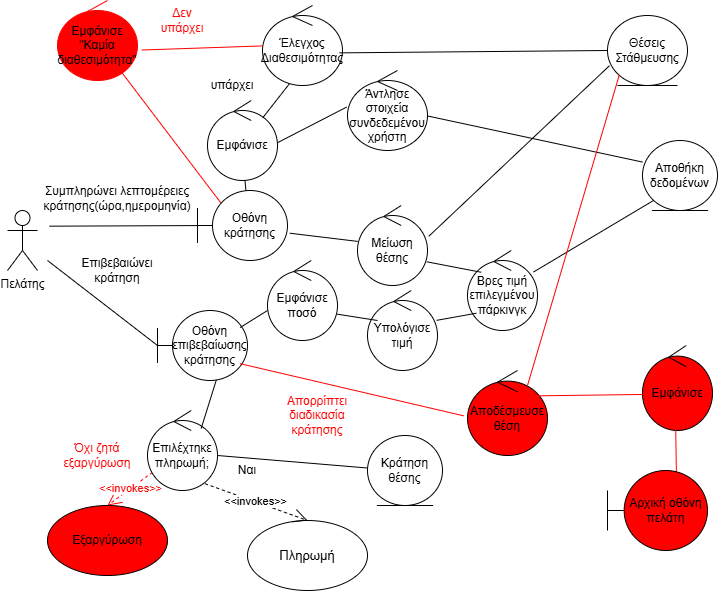

The diagram above was exported from draw.io. Its source (the exported page's mxGraphModel, read from the mxfile embedded in the PNG):
<mxGraphModel dx="772" dy="1606" grid="1" gridSize="10" guides="1" tooltips="1" connect="1" arrows="1" fold="1" page="1" pageScale="1" pageWidth="827" pageHeight="1169" math="0" shadow="0">
  <root>
    <mxCell id="0" />
    <mxCell id="1" parent="0" />
    <mxCell id="YBT8vIHj6tRnl4BFTiuE-1" value="Πελάτης" style="shape=umlActor;verticalLabelPosition=bottom;verticalAlign=top;html=1;" parent="1" vertex="1">
      <mxGeometry x="50" y="160" width="30" height="60" as="geometry" />
    </mxCell>
    <mxCell id="YBT8vIHj6tRnl4BFTiuE-7" value="" style="endArrow=none;html=1;rounded=0;entryX=0.009;entryY=0.501;entryDx=0;entryDy=0;entryPerimeter=0;" parent="1" target="YBT8vIHj6tRnl4BFTiuE-8" edge="1">
      <mxGeometry width="50" height="50" relative="1" as="geometry">
        <mxPoint x="91.85" y="175.68" as="sourcePoint" />
        <mxPoint x="228.15999999999994" y="174.3200000000001" as="targetPoint" />
      </mxGeometry>
    </mxCell>
    <mxCell id="YBT8vIHj6tRnl4BFTiuE-8" value="Οθόνη κράτησης" style="shape=umlBoundary;whiteSpace=wrap;html=1;" parent="1" vertex="1">
      <mxGeometry x="240" y="140" width="90" height="70" as="geometry" />
    </mxCell>
    <mxCell id="YBT8vIHj6tRnl4BFTiuE-9" value="Εμφάνισε" style="ellipse;shape=umlControl;whiteSpace=wrap;html=1;" parent="1" vertex="1">
      <mxGeometry x="250" y="50" width="70" height="80" as="geometry" />
    </mxCell>
    <mxCell id="YBT8vIHj6tRnl4BFTiuE-10" value="" style="endArrow=none;html=1;rounded=0;exitX=0.79;exitY=0.215;exitDx=0;exitDy=0;exitPerimeter=0;entryX=0.339;entryY=0.975;entryDx=0;entryDy=0;entryPerimeter=0;" parent="1" source="YBT8vIHj6tRnl4BFTiuE-9" target="YBT8vIHj6tRnl4BFTiuE-11" edge="1">
      <mxGeometry width="50" height="50" relative="1" as="geometry">
        <mxPoint x="440" y="145" as="sourcePoint" />
        <mxPoint x="500" y="145" as="targetPoint" />
      </mxGeometry>
    </mxCell>
    <mxCell id="YBT8vIHj6tRnl4BFTiuE-11" value="Έλεγχος Διαθεσιμότητας" style="ellipse;shape=umlControl;whiteSpace=wrap;html=1;" parent="1" vertex="1">
      <mxGeometry x="305" y="-45" width="80" height="80" as="geometry" />
    </mxCell>
    <mxCell id="YBT8vIHj6tRnl4BFTiuE-12" value="Θέσεις Στάθμευσης" style="ellipse;shape=umlEntity;whiteSpace=wrap;html=1;" parent="1" vertex="1">
      <mxGeometry x="650" y="-35" width="80" height="70" as="geometry" />
    </mxCell>
    <mxCell id="YBT8vIHj6tRnl4BFTiuE-13" value="" style="endArrow=none;html=1;rounded=0;entryX=0;entryY=0.5;entryDx=0;entryDy=0;exitX=0.963;exitY=0.592;exitDx=0;exitDy=0;exitPerimeter=0;" parent="1" source="YBT8vIHj6tRnl4BFTiuE-11" target="YBT8vIHj6tRnl4BFTiuE-12" edge="1">
      <mxGeometry width="50" height="50" relative="1" as="geometry">
        <mxPoint x="600" y="165" as="sourcePoint" />
        <mxPoint x="650" y="115" as="targetPoint" />
      </mxGeometry>
    </mxCell>
    <mxCell id="YBT8vIHj6tRnl4BFTiuE-14" value="" style="endArrow=none;html=1;rounded=0;exitX=0.538;exitY=-0.002;exitDx=0;exitDy=0;exitPerimeter=0;" parent="1" source="YBT8vIHj6tRnl4BFTiuE-8" target="YBT8vIHj6tRnl4BFTiuE-9" edge="1">
      <mxGeometry width="50" height="50" relative="1" as="geometry">
        <mxPoint x="248" y="100" as="sourcePoint" />
        <mxPoint x="340" y="148" as="targetPoint" />
      </mxGeometry>
    </mxCell>
    <mxCell id="YBT8vIHj6tRnl4BFTiuE-16" value="" style="endArrow=none;html=1;rounded=0;exitX=0.004;exitY=0.505;exitDx=0;exitDy=0;exitPerimeter=0;fillColor=#000000;strokeColor=#FF0000;entryX=1.054;entryY=0.619;entryDx=0;entryDy=0;entryPerimeter=0;" parent="1" source="YBT8vIHj6tRnl4BFTiuE-11" target="YBT8vIHj6tRnl4BFTiuE-17" edge="1">
      <mxGeometry width="50" height="50" relative="1" as="geometry">
        <mxPoint x="570" y="115" as="sourcePoint" />
        <mxPoint x="620" y="65" as="targetPoint" />
      </mxGeometry>
    </mxCell>
    <mxCell id="YBT8vIHj6tRnl4BFTiuE-17" value="Εμφάνισε &quot;Καμία διαθεσιμότητα&quot;" style="ellipse;shape=umlControl;whiteSpace=wrap;html=1;strokeColor=#FF0000;fillColor=#FF0000;" parent="1" vertex="1">
      <mxGeometry x="100" y="-50" width="80" height="80" as="geometry" />
    </mxCell>
    <mxCell id="YBT8vIHj6tRnl4BFTiuE-19" value="Αποθήκη δεδομένων" style="ellipse;shape=umlEntity;whiteSpace=wrap;html=1;" parent="1" vertex="1">
      <mxGeometry x="685" y="90" width="75" height="70" as="geometry" />
    </mxCell>
    <mxCell id="YBT8vIHj6tRnl4BFTiuE-20" value="" style="endArrow=none;html=1;rounded=0;exitX=0;exitY=0.308;exitDx=0;exitDy=0;exitPerimeter=0;entryX=0.98;entryY=0.564;entryDx=0;entryDy=0;entryPerimeter=0;" parent="1" source="YBT8vIHj6tRnl4BFTiuE-19" target="YBT8vIHj6tRnl4BFTiuE-21" edge="1">
      <mxGeometry width="50" height="50" relative="1" as="geometry">
        <mxPoint x="660" y="300" as="sourcePoint" />
        <mxPoint x="670" y="280" as="targetPoint" />
      </mxGeometry>
    </mxCell>
    <mxCell id="YBT8vIHj6tRnl4BFTiuE-21" value="Άντλησε στοιχεία συνδεδεμένου&lt;div&gt;χρήστη&lt;/div&gt;" style="ellipse;shape=umlControl;whiteSpace=wrap;html=1;" parent="1" vertex="1">
      <mxGeometry x="390" y="20" width="80" height="80" as="geometry" />
    </mxCell>
    <mxCell id="YBT8vIHj6tRnl4BFTiuE-22" value="" style="endArrow=none;html=1;rounded=0;exitX=-0.012;exitY=0.458;exitDx=0;exitDy=0;exitPerimeter=0;entryX=1.01;entryY=0.523;entryDx=0;entryDy=0;entryPerimeter=0;" parent="1" source="YBT8vIHj6tRnl4BFTiuE-21" target="YBT8vIHj6tRnl4BFTiuE-9" edge="1">
      <mxGeometry width="50" height="50" relative="1" as="geometry">
        <mxPoint x="450" y="230" as="sourcePoint" />
        <mxPoint x="500" y="180" as="targetPoint" />
      </mxGeometry>
    </mxCell>
    <mxCell id="YBT8vIHj6tRnl4BFTiuE-23" value="" style="endArrow=none;html=1;rounded=0;entryX=0;entryY=0.5;entryDx=0;entryDy=0;entryPerimeter=0;" parent="1" target="YBT8vIHj6tRnl4BFTiuE-24" edge="1">
      <mxGeometry width="50" height="50" relative="1" as="geometry">
        <mxPoint x="90" y="210" as="sourcePoint" />
        <mxPoint x="180" y="260" as="targetPoint" />
      </mxGeometry>
    </mxCell>
    <mxCell id="YBT8vIHj6tRnl4BFTiuE-24" value="Οθόνη επιβεβαίωσης κράτησης" style="shape=umlBoundary;whiteSpace=wrap;html=1;" parent="1" vertex="1">
      <mxGeometry x="200" y="260" width="90" height="70" as="geometry" />
    </mxCell>
    <mxCell id="YBT8vIHj6tRnl4BFTiuE-26" value="&lt;font style=&quot;font-size: 13px;&quot;&gt;Πληρωμή&lt;/font&gt;" style="ellipse;whiteSpace=wrap;html=1;" parent="1" vertex="1">
      <mxGeometry x="290" y="470" width="120" height="70" as="geometry" />
    </mxCell>
    <mxCell id="YBT8vIHj6tRnl4BFTiuE-28" value="Εξαργύρωση" style="ellipse;whiteSpace=wrap;html=1;fillColor=#FF0000;" parent="1" vertex="1">
      <mxGeometry x="90" y="455" width="120" height="70" as="geometry" />
    </mxCell>
    <mxCell id="YBT8vIHj6tRnl4BFTiuE-30" value="" style="endArrow=none;html=1;rounded=0;entryX=0.025;entryY=0.717;entryDx=0;entryDy=0;entryPerimeter=0;exitX=1.018;exitY=0.385;exitDx=0;exitDy=0;exitPerimeter=0;" parent="1" source="YBT8vIHj6tRnl4BFTiuE-32" target="YBT8vIHj6tRnl4BFTiuE-12" edge="1">
      <mxGeometry width="50" height="50" relative="1" as="geometry">
        <mxPoint x="590" y="330" as="sourcePoint" />
        <mxPoint x="740" y="165" as="targetPoint" />
      </mxGeometry>
    </mxCell>
    <mxCell id="YBT8vIHj6tRnl4BFTiuE-31" value="" style="endArrow=none;html=1;rounded=0;exitX=0;exitY=1;exitDx=0;exitDy=0;" parent="1" source="YBT8vIHj6tRnl4BFTiuE-19" target="YBT8vIHj6tRnl4BFTiuE-33" edge="1">
      <mxGeometry width="50" height="50" relative="1" as="geometry">
        <mxPoint x="620" y="410" as="sourcePoint" />
        <mxPoint x="730" y="350" as="targetPoint" />
      </mxGeometry>
    </mxCell>
    <mxCell id="YBT8vIHj6tRnl4BFTiuE-32" value="Μείωση θέσης" style="ellipse;shape=umlControl;whiteSpace=wrap;html=1;" parent="1" vertex="1">
      <mxGeometry x="400" y="155" width="70" height="80" as="geometry" />
    </mxCell>
    <mxCell id="YBT8vIHj6tRnl4BFTiuE-33" value="Βρες τιμή επιλεγμένου πάρκινγκ" style="ellipse;shape=umlControl;whiteSpace=wrap;html=1;" parent="1" vertex="1">
      <mxGeometry x="510" y="200" width="70" height="80" as="geometry" />
    </mxCell>
    <mxCell id="YBT8vIHj6tRnl4BFTiuE-34" value="Υπολόγισε τιμή" style="ellipse;shape=umlControl;whiteSpace=wrap;html=1;" parent="1" vertex="1">
      <mxGeometry x="410" y="240" width="70" height="80" as="geometry" />
    </mxCell>
    <mxCell id="YBT8vIHj6tRnl4BFTiuE-35" value="Εμφάνισε ποσό" style="ellipse;shape=umlControl;whiteSpace=wrap;html=1;" parent="1" vertex="1">
      <mxGeometry x="310" y="210" width="70" height="80" as="geometry" />
    </mxCell>
    <mxCell id="YBT8vIHj6tRnl4BFTiuE-38" value="" style="endArrow=none;html=1;rounded=0;exitX=0.195;exitY=0.272;exitDx=0;exitDy=0;exitPerimeter=0;entryX=0.991;entryY=0.704;entryDx=0;entryDy=0;entryPerimeter=0;" parent="1" source="YBT8vIHj6tRnl4BFTiuE-33" target="YBT8vIHj6tRnl4BFTiuE-32" edge="1">
      <mxGeometry width="50" height="50" relative="1" as="geometry">
        <mxPoint x="480" y="335" as="sourcePoint" />
        <mxPoint x="450" y="210" as="targetPoint" />
      </mxGeometry>
    </mxCell>
    <mxCell id="YBT8vIHj6tRnl4BFTiuE-43" value="Αποδέσμευσε θέση" style="ellipse;shape=umlControl;whiteSpace=wrap;html=1;fillColor=#FF0000;" parent="1" vertex="1">
      <mxGeometry x="510" y="320" width="80" height="85" as="geometry" />
    </mxCell>
    <mxCell id="YBT8vIHj6tRnl4BFTiuE-44" value="Εμφάνισε" style="ellipse;shape=umlControl;whiteSpace=wrap;html=1;fillColor=#FF0000;" parent="1" vertex="1">
      <mxGeometry x="685" y="295" width="70" height="85" as="geometry" />
    </mxCell>
    <mxCell id="YBT8vIHj6tRnl4BFTiuE-46" value="" style="endArrow=none;html=1;rounded=0;entryX=0;entryY=1;entryDx=0;entryDy=0;exitX=0.75;exitY=0.176;exitDx=0;exitDy=0;exitPerimeter=0;strokeColor=#FF0000;" parent="1" source="YBT8vIHj6tRnl4BFTiuE-43" target="YBT8vIHj6tRnl4BFTiuE-12" edge="1">
      <mxGeometry width="50" height="50" relative="1" as="geometry">
        <mxPoint x="630" y="470" as="sourcePoint" />
        <mxPoint x="680" y="420" as="targetPoint" />
      </mxGeometry>
    </mxCell>
    <mxCell id="YBT8vIHj6tRnl4BFTiuE-47" value="" style="endArrow=none;html=1;rounded=0;entryX=0.014;entryY=0.576;entryDx=0;entryDy=0;entryPerimeter=0;strokeColor=#FF0000;exitX=0.867;exitY=0.298;exitDx=0;exitDy=0;exitPerimeter=0;" parent="1" source="YBT8vIHj6tRnl4BFTiuE-43" target="YBT8vIHj6tRnl4BFTiuE-44" edge="1">
      <mxGeometry width="50" height="50" relative="1" as="geometry">
        <mxPoint x="660" y="504" as="sourcePoint" />
        <mxPoint x="710" y="455" as="targetPoint" />
      </mxGeometry>
    </mxCell>
    <mxCell id="YBT8vIHj6tRnl4BFTiuE-49" value="" style="endArrow=none;html=1;rounded=0;entryX=0.474;entryY=0.962;entryDx=0;entryDy=0;entryPerimeter=0;strokeColor=#FF0000;exitX=0.689;exitY=0.034;exitDx=0;exitDy=0;exitPerimeter=0;" parent="1" source="YBT8vIHj6tRnl4BFTiuE-50" target="YBT8vIHj6tRnl4BFTiuE-44" edge="1">
      <mxGeometry width="50" height="50" relative="1" as="geometry">
        <mxPoint x="760" y="530" as="sourcePoint" />
        <mxPoint x="730" y="540" as="targetPoint" />
      </mxGeometry>
    </mxCell>
    <mxCell id="YBT8vIHj6tRnl4BFTiuE-50" value="Αρχική οθόνη πελάτη" style="shape=umlBoundary;whiteSpace=wrap;html=1;fillColor=#FF0000;strokeColor=#000000;" parent="1" vertex="1">
      <mxGeometry x="650" y="420" width="100" height="80" as="geometry" />
    </mxCell>
    <mxCell id="YBT8vIHj6tRnl4BFTiuE-51" value="Συμπληρώνει λεπτομέρειες κράτησης(ώρα,ημερομηνία)" style="text;html=1;align=center;verticalAlign=middle;whiteSpace=wrap;rounded=0;" parent="1" vertex="1">
      <mxGeometry x="120" y="135" width="80" height="25" as="geometry" />
    </mxCell>
    <mxCell id="YBT8vIHj6tRnl4BFTiuE-53" value="Επιβεβαιώνει κράτηση" style="text;html=1;align=center;verticalAlign=middle;whiteSpace=wrap;rounded=0;" parent="1" vertex="1">
      <mxGeometry x="130" y="205" width="60" height="30" as="geometry" />
    </mxCell>
    <mxCell id="YBT8vIHj6tRnl4BFTiuE-54" value="&lt;font style=&quot;color: rgb(255, 0, 0);&quot;&gt;Απορρίπτει διαδικασία κράτησης&lt;/font&gt;" style="text;html=1;align=center;verticalAlign=middle;whiteSpace=wrap;rounded=0;" parent="1" vertex="1">
      <mxGeometry x="330" y="350" width="60" height="30" as="geometry" />
    </mxCell>
    <mxCell id="YBT8vIHj6tRnl4BFTiuE-55" value="υπάρχει" style="text;html=1;align=center;verticalAlign=middle;whiteSpace=wrap;rounded=0;" parent="1" vertex="1">
      <mxGeometry x="245" y="20" width="60" height="30" as="geometry" />
    </mxCell>
    <mxCell id="YBT8vIHj6tRnl4BFTiuE-56" value="&lt;font style=&quot;color: rgb(255, 0, 0);&quot;&gt;Δεν υπάρχει&lt;/font&gt;" style="text;html=1;align=center;verticalAlign=middle;whiteSpace=wrap;rounded=0;" parent="1" vertex="1">
      <mxGeometry x="195" y="-45" width="60" height="30" as="geometry" />
    </mxCell>
    <mxCell id="rKmXrKnnhGJNIBJIsw9A-2" value="&lt;font style=&quot;color: rgb(255, 0, 0);&quot;&gt;&amp;lt;&amp;lt;invokes&amp;gt;&amp;gt;&lt;/font&gt;" style="endArrow=open;endSize=12;dashed=1;html=1;rounded=0;entryX=0.5;entryY=0;entryDx=0;entryDy=0;strokeColor=#FF0000;exitX=0.073;exitY=0.772;exitDx=0;exitDy=0;exitPerimeter=0;" parent="1" source="g8spu7wf8XwfXwvw3D6o-12" target="YBT8vIHj6tRnl4BFTiuE-28" edge="1">
      <mxGeometry width="160" relative="1" as="geometry">
        <mxPoint x="180" y="380" as="sourcePoint" />
        <mxPoint x="480" y="320" as="targetPoint" />
      </mxGeometry>
    </mxCell>
    <mxCell id="rKmXrKnnhGJNIBJIsw9A-3" value="&amp;lt;&amp;lt;invokes&amp;gt;&amp;gt;" style="endArrow=open;endSize=12;dashed=1;html=1;rounded=0;entryX=0.5;entryY=0;entryDx=0;entryDy=0;exitX=0.821;exitY=0.915;exitDx=0;exitDy=0;exitPerimeter=0;" parent="1" source="g8spu7wf8XwfXwvw3D6o-12" target="YBT8vIHj6tRnl4BFTiuE-26" edge="1">
      <mxGeometry width="160" relative="1" as="geometry">
        <mxPoint x="243" y="390" as="sourcePoint" />
        <mxPoint x="480" y="320" as="targetPoint" />
      </mxGeometry>
    </mxCell>
    <mxCell id="g8spu7wf8XwfXwvw3D6o-2" value="" style="endArrow=none;html=1;rounded=0;exitX=1.025;exitY=0.61;exitDx=0;exitDy=0;exitPerimeter=0;" parent="1" source="YBT8vIHj6tRnl4BFTiuE-8" target="YBT8vIHj6tRnl4BFTiuE-32" edge="1">
      <mxGeometry width="50" height="50" relative="1" as="geometry">
        <mxPoint x="320" y="190" as="sourcePoint" />
        <mxPoint x="410" y="210" as="targetPoint" />
      </mxGeometry>
    </mxCell>
    <mxCell id="g8spu7wf8XwfXwvw3D6o-3" value="" style="endArrow=none;html=1;rounded=0;exitX=0.988;exitY=0.373;exitDx=0;exitDy=0;exitPerimeter=0;entryX=0.127;entryY=0.784;entryDx=0;entryDy=0;entryPerimeter=0;" parent="1" source="YBT8vIHj6tRnl4BFTiuE-34" target="YBT8vIHj6tRnl4BFTiuE-33" edge="1">
      <mxGeometry width="50" height="50" relative="1" as="geometry">
        <mxPoint x="470" y="330" as="sourcePoint" />
        <mxPoint x="520" y="280" as="targetPoint" />
      </mxGeometry>
    </mxCell>
    <mxCell id="g8spu7wf8XwfXwvw3D6o-5" value="" style="endArrow=none;html=1;rounded=0;entryX=0.143;entryY=0.375;entryDx=0;entryDy=0;entryPerimeter=0;exitX=0.998;exitY=0.671;exitDx=0;exitDy=0;exitPerimeter=0;" parent="1" source="YBT8vIHj6tRnl4BFTiuE-35" target="YBT8vIHj6tRnl4BFTiuE-34" edge="1">
      <mxGeometry width="50" height="50" relative="1" as="geometry">
        <mxPoint x="360" y="260" as="sourcePoint" />
        <mxPoint x="410" y="210" as="targetPoint" />
      </mxGeometry>
    </mxCell>
    <mxCell id="g8spu7wf8XwfXwvw3D6o-6" value="" style="endArrow=none;html=1;rounded=0;exitX=0.919;exitY=0.243;exitDx=0;exitDy=0;exitPerimeter=0;" parent="1" source="YBT8vIHj6tRnl4BFTiuE-24" edge="1">
      <mxGeometry width="50" height="50" relative="1" as="geometry">
        <mxPoint x="360" y="260" as="sourcePoint" />
        <mxPoint x="310" y="260" as="targetPoint" />
      </mxGeometry>
    </mxCell>
    <mxCell id="g8spu7wf8XwfXwvw3D6o-9" value="" style="endArrow=none;html=1;rounded=0;exitX=0.919;exitY=0.76;exitDx=0;exitDy=0;exitPerimeter=0;entryX=-0.049;entryY=0.533;entryDx=0;entryDy=0;entryPerimeter=0;strokeColor=#FF0000;" parent="1" source="YBT8vIHj6tRnl4BFTiuE-24" target="YBT8vIHj6tRnl4BFTiuE-43" edge="1">
      <mxGeometry width="50" height="50" relative="1" as="geometry">
        <mxPoint x="360" y="360" as="sourcePoint" />
        <mxPoint x="410" y="310" as="targetPoint" />
      </mxGeometry>
    </mxCell>
    <mxCell id="g8spu7wf8XwfXwvw3D6o-11" value="" style="endArrow=none;html=1;rounded=0;exitX=0.259;exitY=0.176;exitDx=0;exitDy=0;exitPerimeter=0;strokeColor=#FF0000;" parent="1" source="YBT8vIHj6tRnl4BFTiuE-8" target="YBT8vIHj6tRnl4BFTiuE-17" edge="1">
      <mxGeometry width="50" height="50" relative="1" as="geometry">
        <mxPoint x="360" y="250" as="sourcePoint" />
        <mxPoint x="410" y="200" as="targetPoint" />
      </mxGeometry>
    </mxCell>
    <mxCell id="g8spu7wf8XwfXwvw3D6o-12" value="Επιλέχτηκε πληρωμή;" style="ellipse;shape=umlControl;whiteSpace=wrap;html=1;" parent="1" vertex="1">
      <mxGeometry x="190" y="360" width="70" height="80" as="geometry" />
    </mxCell>
    <mxCell id="g8spu7wf8XwfXwvw3D6o-14" value="" style="endArrow=none;html=1;rounded=0;entryX=0.654;entryY=0.991;entryDx=0;entryDy=0;entryPerimeter=0;exitX=0.767;exitY=0.224;exitDx=0;exitDy=0;exitPerimeter=0;" parent="1" source="g8spu7wf8XwfXwvw3D6o-12" target="YBT8vIHj6tRnl4BFTiuE-24" edge="1">
      <mxGeometry width="50" height="50" relative="1" as="geometry">
        <mxPoint x="410" y="290" as="sourcePoint" />
        <mxPoint x="460" y="240" as="targetPoint" />
      </mxGeometry>
    </mxCell>
    <mxCell id="g8spu7wf8XwfXwvw3D6o-15" value="Όχι ζητά εξαργύρωση" style="text;html=1;align=center;verticalAlign=middle;whiteSpace=wrap;rounded=0;fontColor=#FF0000;" parent="1" vertex="1">
      <mxGeometry x="110" y="390" width="60" height="30" as="geometry" />
    </mxCell>
    <mxCell id="g8spu7wf8XwfXwvw3D6o-16" value="Ναι" style="text;html=1;align=center;verticalAlign=middle;whiteSpace=wrap;rounded=0;" parent="1" vertex="1">
      <mxGeometry x="260" y="405" width="60" height="30" as="geometry" />
    </mxCell>
    <mxCell id="17qGkU1fq2o00stSj3y--1" value="" style="endArrow=none;html=1;rounded=0;exitX=0;exitY=0;exitDx=0;exitDy=0;" parent="1" source="g8spu7wf8XwfXwvw3D6o-16" edge="1">
      <mxGeometry width="50" height="50" relative="1" as="geometry">
        <mxPoint x="370" y="380" as="sourcePoint" />
        <mxPoint x="440" y="420" as="targetPoint" />
      </mxGeometry>
    </mxCell>
    <mxCell id="17qGkU1fq2o00stSj3y--2" value="Κράτηση θέσης" style="ellipse;shape=umlEntity;whiteSpace=wrap;html=1;" parent="1" vertex="1">
      <mxGeometry x="410" y="385" width="75" height="70" as="geometry" />
    </mxCell>
  </root>
</mxGraphModel>